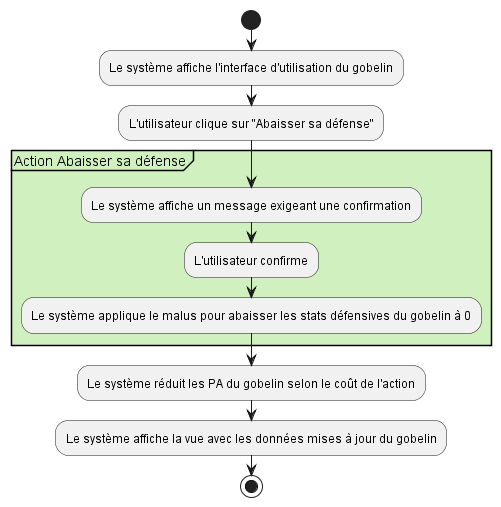

The diagram above was rendered by PlantUML. Its source (embedded in the PNG):
@startuml
start

:Le système affiche l'interface d'utilisation du gobelin;

:L'utilisateur clique sur "Abaisser sa défense";

    partition #D0F0C0 "Action Abaisser sa défense" {
        :Le système affiche un message exigeant une confirmation;
        :L'utilisateur confirme;
        :Le système applique le malus pour abaisser les stats défensives du gobelin à 0;
    }

:Le système réduit les PA du gobelin selon le coût de l'action;
:Le système affiche la vue avec les données mises à jour du gobelin;
stop
@enduml